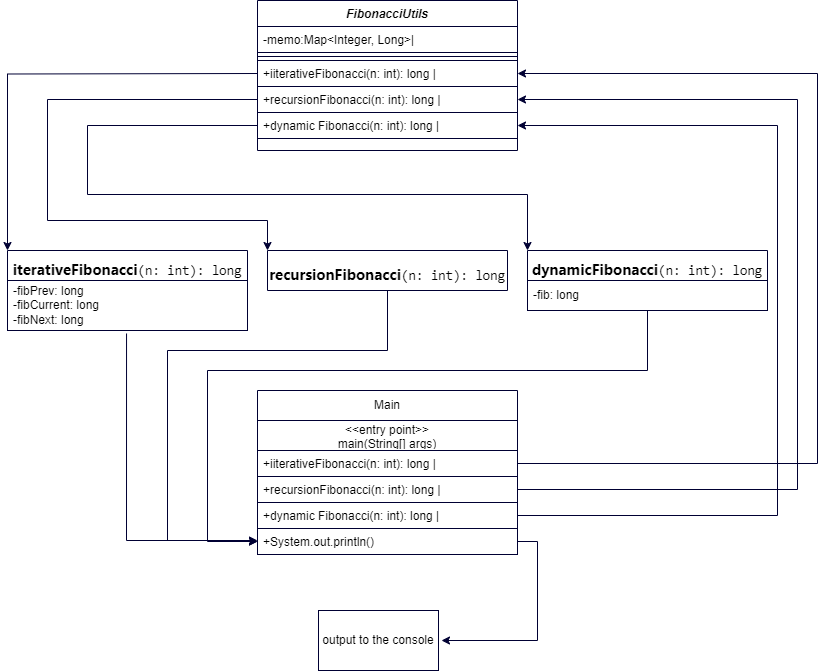

The diagram above was exported from draw.io. Its source (the exported page's mxGraphModel, read from the mxfile embedded in the PNG):
<mxGraphModel dx="1434" dy="758" grid="1" gridSize="10" guides="1" tooltips="1" connect="1" arrows="1" fold="1" page="1" pageScale="1" pageWidth="827" pageHeight="1169" background="#FFFFFF" math="0" shadow="0">
  <root>
    <mxCell id="WIyWlLk6GJQsqaUBKTNV-0" />
    <mxCell id="WIyWlLk6GJQsqaUBKTNV-1" parent="WIyWlLk6GJQsqaUBKTNV-0" />
    <mxCell id="zkfFHV4jXpPFQw0GAbJ--0" value="FibonacciUtils" style="swimlane;fontStyle=3;align=center;verticalAlign=top;childLayout=stackLayout;horizontal=1;startSize=26;horizontalStack=0;resizeParent=1;resizeLast=0;collapsible=1;marginBottom=0;rounded=0;shadow=0;strokeWidth=1;strokeColor=#000033;" parent="WIyWlLk6GJQsqaUBKTNV-1" vertex="1">
      <mxGeometry x="259" y="20" width="260" height="150" as="geometry">
        <mxRectangle x="230" y="140" width="160" height="26" as="alternateBounds" />
      </mxGeometry>
    </mxCell>
    <mxCell id="zkfFHV4jXpPFQw0GAbJ--1" value="-memo:Map&lt;Integer, Long&gt;|" style="text;align=left;verticalAlign=top;spacingLeft=4;spacingRight=4;overflow=hidden;rotatable=0;points=[[0,0.5],[1,0.5]];portConstraint=eastwest;strokeColor=#000033;" parent="zkfFHV4jXpPFQw0GAbJ--0" vertex="1">
      <mxGeometry y="26" width="260" height="26" as="geometry" />
    </mxCell>
    <mxCell id="zkfFHV4jXpPFQw0GAbJ--4" value="" style="line;html=1;strokeWidth=1;align=left;verticalAlign=middle;spacingTop=-1;spacingLeft=3;spacingRight=3;rotatable=0;labelPosition=right;points=[];portConstraint=eastwest;strokeColor=#000033;" parent="zkfFHV4jXpPFQw0GAbJ--0" vertex="1">
      <mxGeometry y="52" width="260" height="8" as="geometry" />
    </mxCell>
    <mxCell id="zkfFHV4jXpPFQw0GAbJ--5" value="+iiterativeFibonacci(n: int): long |&#10;" style="text;align=left;verticalAlign=top;spacingLeft=4;spacingRight=4;overflow=hidden;rotatable=0;points=[[0,0.5],[1,0.5]];portConstraint=eastwest;strokeColor=#000033;" parent="zkfFHV4jXpPFQw0GAbJ--0" vertex="1">
      <mxGeometry y="60" width="260" height="26" as="geometry" />
    </mxCell>
    <mxCell id="TrQnG4-dHyLAw3OXEPei-4" value="+recursionFibonacci(n: int): long |&#10;" style="text;align=left;verticalAlign=top;spacingLeft=4;spacingRight=4;overflow=hidden;rotatable=0;points=[[0,0.5],[1,0.5]];portConstraint=eastwest;strokeColor=#000033;" vertex="1" parent="zkfFHV4jXpPFQw0GAbJ--0">
      <mxGeometry y="86" width="260" height="26" as="geometry" />
    </mxCell>
    <mxCell id="TrQnG4-dHyLAw3OXEPei-5" value="+dynamic Fibonacci(n: int): long |&#10;" style="text;align=left;verticalAlign=top;spacingLeft=4;spacingRight=4;overflow=hidden;rotatable=0;points=[[0,0.5],[1,0.5]];portConstraint=eastwest;strokeColor=#000033;" vertex="1" parent="zkfFHV4jXpPFQw0GAbJ--0">
      <mxGeometry y="112" width="260" height="26" as="geometry" />
    </mxCell>
    <mxCell id="TrQnG4-dHyLAw3OXEPei-9" value="&lt;h3 style=&quot;border: 0px solid rgb(217, 217, 227); box-sizing: border-box; --tw-border-spacing-x: 0; --tw-border-spacing-y: 0; --tw-translate-x: 0; --tw-translate-y: 0; --tw-rotate: 0; --tw-skew-x: 0; --tw-skew-y: 0; --tw-scale-x: 1; --tw-scale-y: 1; --tw-pan-x: ; --tw-pan-y: ; --tw-pinch-zoom: ; --tw-scroll-snap-strictness: proximity; --tw-gradient-from-position: ; --tw-gradient-via-position: ; --tw-gradient-to-position: ; --tw-ordinal: ; --tw-slashed-zero: ; --tw-numeric-figure: ; --tw-numeric-spacing: ; --tw-numeric-fraction: ; --tw-ring-inset: ; --tw-ring-offset-width: 0px; --tw-ring-offset-color: #fff; --tw-ring-color: rgba(69,89,164,.5); --tw-ring-offset-shadow: 0 0 transparent; --tw-ring-shadow: 0 0 transparent; --tw-shadow: 0 0 transparent; --tw-shadow-colored: 0 0 transparent; --tw-blur: ; --tw-brightness: ; --tw-contrast: ; --tw-grayscale: ; --tw-hue-rotate: ; --tw-invert: ; --tw-saturate: ; --tw-sepia: ; --tw-drop-shadow: ; --tw-backdrop-blur: ; --tw-backdrop-brightness: ; --tw-backdrop-contrast: ; --tw-backdrop-grayscale: ; --tw-backdrop-hue-rotate: ; --tw-backdrop-invert: ; --tw-backdrop-opacity: ; --tw-backdrop-saturate: ; --tw-backdrop-sepia: ; font-size: 1.25em; margin: 1rem 0px 0.5rem; line-height: 1.6; color: var(--tw-prose-headings); font-family: Söhne, ui-sans-serif, system-ui, -apple-system, &amp;quot;Segoe UI&amp;quot;, Roboto, Ubuntu, Cantarell, &amp;quot;Noto Sans&amp;quot;, sans-serif, &amp;quot;Helvetica Neue&amp;quot;, Arial, &amp;quot;Apple Color Emoji&amp;quot;, &amp;quot;Segoe UI Emoji&amp;quot;, &amp;quot;Segoe UI Symbol&amp;quot;, &amp;quot;Noto Color Emoji&amp;quot;; text-align: start;&quot;&gt;iterativeFibonacci&lt;span style=&quot;color: inherit; font-family: &amp;quot;Söhne Mono&amp;quot;, Monaco, &amp;quot;Andale Mono&amp;quot;, &amp;quot;Ubuntu Mono&amp;quot;, monospace; font-size: 0.9em; font-weight: normal;&quot;&gt;(n: int): long&lt;/span&gt;&lt;br&gt;&lt;/h3&gt;" style="swimlane;fontStyle=0;childLayout=stackLayout;horizontal=1;startSize=30;horizontalStack=0;resizeParent=1;resizeParentMax=0;resizeLast=0;collapsible=1;marginBottom=0;whiteSpace=wrap;html=1;strokeColor=#000033;" vertex="1" parent="WIyWlLk6GJQsqaUBKTNV-1">
      <mxGeometry x="9" y="270" width="240" height="80" as="geometry" />
    </mxCell>
    <mxCell id="TrQnG4-dHyLAw3OXEPei-10" value="-fibPrev: long&lt;br&gt;-fibCurrent: long&lt;br&gt;-fibNext: long" style="text;strokeColor=#000033;fillColor=none;align=left;verticalAlign=middle;spacingLeft=4;spacingRight=4;overflow=hidden;points=[[0,0.5],[1,0.5]];portConstraint=eastwest;rotatable=0;whiteSpace=wrap;html=1;" vertex="1" parent="TrQnG4-dHyLAw3OXEPei-9">
      <mxGeometry y="30" width="240" height="50" as="geometry" />
    </mxCell>
    <mxCell id="TrQnG4-dHyLAw3OXEPei-35" style="edgeStyle=orthogonalEdgeStyle;rounded=0;orthogonalLoop=1;jettySize=auto;html=1;exitX=0.5;exitY=1;exitDx=0;exitDy=0;strokeColor=#000033;" edge="1" parent="WIyWlLk6GJQsqaUBKTNV-1" source="TrQnG4-dHyLAw3OXEPei-13">
      <mxGeometry relative="1" as="geometry">
        <mxPoint x="259" y="560" as="targetPoint" />
        <Array as="points">
          <mxPoint x="389" y="370" />
          <mxPoint x="169" y="370" />
          <mxPoint x="169" y="560" />
        </Array>
      </mxGeometry>
    </mxCell>
    <mxCell id="TrQnG4-dHyLAw3OXEPei-13" value="&lt;h3 style=&quot;border: 0px solid rgb(217, 217, 227); box-sizing: border-box; --tw-border-spacing-x: 0; --tw-border-spacing-y: 0; --tw-translate-x: 0; --tw-translate-y: 0; --tw-rotate: 0; --tw-skew-x: 0; --tw-skew-y: 0; --tw-scale-x: 1; --tw-scale-y: 1; --tw-pan-x: ; --tw-pan-y: ; --tw-pinch-zoom: ; --tw-scroll-snap-strictness: proximity; --tw-gradient-from-position: ; --tw-gradient-via-position: ; --tw-gradient-to-position: ; --tw-ordinal: ; --tw-slashed-zero: ; --tw-numeric-figure: ; --tw-numeric-spacing: ; --tw-numeric-fraction: ; --tw-ring-inset: ; --tw-ring-offset-width: 0px; --tw-ring-offset-color: #fff; --tw-ring-color: rgba(69,89,164,.5); --tw-ring-offset-shadow: 0 0 transparent; --tw-ring-shadow: 0 0 transparent; --tw-shadow: 0 0 transparent; --tw-shadow-colored: 0 0 transparent; --tw-blur: ; --tw-brightness: ; --tw-contrast: ; --tw-grayscale: ; --tw-hue-rotate: ; --tw-invert: ; --tw-saturate: ; --tw-sepia: ; --tw-drop-shadow: ; --tw-backdrop-blur: ; --tw-backdrop-brightness: ; --tw-backdrop-contrast: ; --tw-backdrop-grayscale: ; --tw-backdrop-hue-rotate: ; --tw-backdrop-invert: ; --tw-backdrop-opacity: ; --tw-backdrop-saturate: ; --tw-backdrop-sepia: ; font-size: 1.25em; margin: 1rem 0px 0.5rem; line-height: 1.6; color: var(--tw-prose-headings); font-family: Söhne, ui-sans-serif, system-ui, -apple-system, &amp;quot;Segoe UI&amp;quot;, Roboto, Ubuntu, Cantarell, &amp;quot;Noto Sans&amp;quot;, sans-serif, &amp;quot;Helvetica Neue&amp;quot;, Arial, &amp;quot;Apple Color Emoji&amp;quot;, &amp;quot;Segoe UI Emoji&amp;quot;, &amp;quot;Segoe UI Symbol&amp;quot;, &amp;quot;Noto Color Emoji&amp;quot;; text-align: start;&quot;&gt;recursionFibonacci&lt;span style=&quot;color: inherit; font-family: &amp;quot;Söhne Mono&amp;quot;, Monaco, &amp;quot;Andale Mono&amp;quot;, &amp;quot;Ubuntu Mono&amp;quot;, monospace; font-size: 0.9em; font-weight: normal;&quot;&gt;(n: int): long&lt;/span&gt;&lt;br&gt;&lt;/h3&gt;" style="swimlane;fontStyle=0;childLayout=stackLayout;horizontal=1;startSize=40;horizontalStack=0;resizeParent=1;resizeParentMax=0;resizeLast=0;collapsible=1;marginBottom=0;whiteSpace=wrap;html=1;strokeColor=#000033;" vertex="1" parent="WIyWlLk6GJQsqaUBKTNV-1">
      <mxGeometry x="269" y="270" width="240" height="40" as="geometry" />
    </mxCell>
    <mxCell id="TrQnG4-dHyLAw3OXEPei-37" style="edgeStyle=orthogonalEdgeStyle;rounded=0;orthogonalLoop=1;jettySize=auto;html=1;exitX=0.5;exitY=1;exitDx=0;exitDy=0;entryX=0;entryY=0.5;entryDx=0;entryDy=0;strokeColor=#000033;" edge="1" parent="WIyWlLk6GJQsqaUBKTNV-1" source="TrQnG4-dHyLAw3OXEPei-15" target="TrQnG4-dHyLAw3OXEPei-33">
      <mxGeometry relative="1" as="geometry">
        <Array as="points">
          <mxPoint x="649" y="390" />
          <mxPoint x="209" y="390" />
          <mxPoint x="209" y="561" />
        </Array>
      </mxGeometry>
    </mxCell>
    <mxCell id="TrQnG4-dHyLAw3OXEPei-15" value="&lt;h3 style=&quot;border: 0px solid rgb(217, 217, 227); box-sizing: border-box; --tw-border-spacing-x: 0; --tw-border-spacing-y: 0; --tw-translate-x: 0; --tw-translate-y: 0; --tw-rotate: 0; --tw-skew-x: 0; --tw-skew-y: 0; --tw-scale-x: 1; --tw-scale-y: 1; --tw-pan-x: ; --tw-pan-y: ; --tw-pinch-zoom: ; --tw-scroll-snap-strictness: proximity; --tw-gradient-from-position: ; --tw-gradient-via-position: ; --tw-gradient-to-position: ; --tw-ordinal: ; --tw-slashed-zero: ; --tw-numeric-figure: ; --tw-numeric-spacing: ; --tw-numeric-fraction: ; --tw-ring-inset: ; --tw-ring-offset-width: 0px; --tw-ring-offset-color: #fff; --tw-ring-color: rgba(69,89,164,.5); --tw-ring-offset-shadow: 0 0 transparent; --tw-ring-shadow: 0 0 transparent; --tw-shadow: 0 0 transparent; --tw-shadow-colored: 0 0 transparent; --tw-blur: ; --tw-brightness: ; --tw-contrast: ; --tw-grayscale: ; --tw-hue-rotate: ; --tw-invert: ; --tw-saturate: ; --tw-sepia: ; --tw-drop-shadow: ; --tw-backdrop-blur: ; --tw-backdrop-brightness: ; --tw-backdrop-contrast: ; --tw-backdrop-grayscale: ; --tw-backdrop-hue-rotate: ; --tw-backdrop-invert: ; --tw-backdrop-opacity: ; --tw-backdrop-saturate: ; --tw-backdrop-sepia: ; font-size: 1.25em; margin: 1rem 0px 0.5rem; line-height: 1.6; color: var(--tw-prose-headings); font-family: Söhne, ui-sans-serif, system-ui, -apple-system, &amp;quot;Segoe UI&amp;quot;, Roboto, Ubuntu, Cantarell, &amp;quot;Noto Sans&amp;quot;, sans-serif, &amp;quot;Helvetica Neue&amp;quot;, Arial, &amp;quot;Apple Color Emoji&amp;quot;, &amp;quot;Segoe UI Emoji&amp;quot;, &amp;quot;Segoe UI Symbol&amp;quot;, &amp;quot;Noto Color Emoji&amp;quot;; text-align: start;&quot;&gt;dynamicFibonacci&lt;span style=&quot;color: inherit; font-family: &amp;quot;Söhne Mono&amp;quot;, Monaco, &amp;quot;Andale Mono&amp;quot;, &amp;quot;Ubuntu Mono&amp;quot;, monospace; font-size: 0.9em; font-weight: normal;&quot;&gt;(n: int): long&lt;/span&gt;&lt;br&gt;&lt;/h3&gt;" style="swimlane;fontStyle=0;childLayout=stackLayout;horizontal=1;startSize=30;horizontalStack=0;resizeParent=1;resizeParentMax=0;resizeLast=0;collapsible=1;marginBottom=0;whiteSpace=wrap;html=1;strokeColor=#000033;" vertex="1" parent="WIyWlLk6GJQsqaUBKTNV-1">
      <mxGeometry x="529" y="270" width="240" height="60" as="geometry" />
    </mxCell>
    <mxCell id="TrQnG4-dHyLAw3OXEPei-16" value="-fib: long" style="text;strokeColor=#000033;fillColor=none;align=left;verticalAlign=middle;spacingLeft=4;spacingRight=4;overflow=hidden;points=[[0,0.5],[1,0.5]];portConstraint=eastwest;rotatable=0;whiteSpace=wrap;html=1;" vertex="1" parent="TrQnG4-dHyLAw3OXEPei-15">
      <mxGeometry y="30" width="240" height="30" as="geometry" />
    </mxCell>
    <mxCell id="TrQnG4-dHyLAw3OXEPei-17" style="edgeStyle=orthogonalEdgeStyle;rounded=0;orthogonalLoop=1;jettySize=auto;html=1;entryX=0;entryY=0;entryDx=0;entryDy=0;strokeColor=#000033;" edge="1" parent="WIyWlLk6GJQsqaUBKTNV-1" target="TrQnG4-dHyLAw3OXEPei-9">
      <mxGeometry relative="1" as="geometry">
        <mxPoint x="259" y="93" as="sourcePoint" />
      </mxGeometry>
    </mxCell>
    <mxCell id="TrQnG4-dHyLAw3OXEPei-18" style="edgeStyle=orthogonalEdgeStyle;rounded=0;orthogonalLoop=1;jettySize=auto;html=1;exitX=0;exitY=0.5;exitDx=0;exitDy=0;entryX=0;entryY=0;entryDx=0;entryDy=0;strokeColor=#000033;" edge="1" parent="WIyWlLk6GJQsqaUBKTNV-1" source="TrQnG4-dHyLAw3OXEPei-4" target="TrQnG4-dHyLAw3OXEPei-13">
      <mxGeometry relative="1" as="geometry">
        <Array as="points">
          <mxPoint x="49" y="119" />
          <mxPoint x="49" y="240" />
          <mxPoint x="269" y="240" />
        </Array>
      </mxGeometry>
    </mxCell>
    <mxCell id="TrQnG4-dHyLAw3OXEPei-19" style="edgeStyle=orthogonalEdgeStyle;rounded=0;orthogonalLoop=1;jettySize=auto;html=1;exitX=0;exitY=0.5;exitDx=0;exitDy=0;entryX=0;entryY=0;entryDx=0;entryDy=0;strokeColor=#000033;" edge="1" parent="WIyWlLk6GJQsqaUBKTNV-1" source="TrQnG4-dHyLAw3OXEPei-5" target="TrQnG4-dHyLAw3OXEPei-15">
      <mxGeometry relative="1" as="geometry">
        <Array as="points">
          <mxPoint x="89" y="145" />
          <mxPoint x="89" y="214" />
          <mxPoint x="529" y="214" />
        </Array>
      </mxGeometry>
    </mxCell>
    <mxCell id="TrQnG4-dHyLAw3OXEPei-20" value="Main" style="swimlane;fontStyle=0;childLayout=stackLayout;horizontal=1;startSize=30;horizontalStack=0;resizeParent=1;resizeParentMax=0;resizeLast=0;collapsible=1;marginBottom=0;whiteSpace=wrap;html=1;strokeColor=#000033;" vertex="1" parent="WIyWlLk6GJQsqaUBKTNV-1">
      <mxGeometry x="259" y="410" width="260" height="164" as="geometry" />
    </mxCell>
    <mxCell id="TrQnG4-dHyLAw3OXEPei-21" value="&amp;lt;&amp;lt;entry point&amp;gt;&amp;gt;&lt;br&gt;&lt;div style=&quot;&quot;&gt;&lt;span style=&quot;background-color: initial;&quot;&gt;main(String[] args)&lt;/span&gt;&lt;/div&gt;" style="text;strokeColor=#000033;fillColor=none;align=center;verticalAlign=middle;spacingLeft=4;spacingRight=4;overflow=hidden;points=[[0,0.5],[1,0.5]];portConstraint=eastwest;rotatable=0;whiteSpace=wrap;html=1;" vertex="1" parent="TrQnG4-dHyLAw3OXEPei-20">
      <mxGeometry y="30" width="260" height="30" as="geometry" />
    </mxCell>
    <mxCell id="TrQnG4-dHyLAw3OXEPei-25" value="+iiterativeFibonacci(n: int): long |&#10;" style="text;align=left;verticalAlign=top;spacingLeft=4;spacingRight=4;overflow=hidden;rotatable=0;points=[[0,0.5],[1,0.5]];portConstraint=eastwest;strokeColor=#000033;" vertex="1" parent="TrQnG4-dHyLAw3OXEPei-20">
      <mxGeometry y="60" width="260" height="26" as="geometry" />
    </mxCell>
    <mxCell id="TrQnG4-dHyLAw3OXEPei-26" value="+recursionFibonacci(n: int): long |&#10;" style="text;align=left;verticalAlign=top;spacingLeft=4;spacingRight=4;overflow=hidden;rotatable=0;points=[[0,0.5],[1,0.5]];portConstraint=eastwest;strokeColor=#000033;" vertex="1" parent="TrQnG4-dHyLAw3OXEPei-20">
      <mxGeometry y="86" width="260" height="26" as="geometry" />
    </mxCell>
    <mxCell id="TrQnG4-dHyLAw3OXEPei-27" value="+dynamic Fibonacci(n: int): long |&#10;" style="text;align=left;verticalAlign=top;spacingLeft=4;spacingRight=4;overflow=hidden;rotatable=0;points=[[0,0.5],[1,0.5]];portConstraint=eastwest;strokeColor=#000033;" vertex="1" parent="TrQnG4-dHyLAw3OXEPei-20">
      <mxGeometry y="112" width="260" height="26" as="geometry" />
    </mxCell>
    <mxCell id="TrQnG4-dHyLAw3OXEPei-33" value="+System.out.println()" style="text;align=left;verticalAlign=top;spacingLeft=4;spacingRight=4;overflow=hidden;rotatable=0;points=[[0,0.5],[1,0.5]];portConstraint=eastwest;strokeColor=#000033;" vertex="1" parent="TrQnG4-dHyLAw3OXEPei-20">
      <mxGeometry y="138" width="260" height="26" as="geometry" />
    </mxCell>
    <mxCell id="TrQnG4-dHyLAw3OXEPei-28" style="edgeStyle=orthogonalEdgeStyle;rounded=0;orthogonalLoop=1;jettySize=auto;html=1;exitX=1;exitY=0.5;exitDx=0;exitDy=0;entryX=1;entryY=0.5;entryDx=0;entryDy=0;strokeColor=#000033;" edge="1" parent="WIyWlLk6GJQsqaUBKTNV-1" source="TrQnG4-dHyLAw3OXEPei-27" target="TrQnG4-dHyLAw3OXEPei-5">
      <mxGeometry relative="1" as="geometry">
        <Array as="points">
          <mxPoint x="779" y="535" />
          <mxPoint x="779" y="145" />
        </Array>
      </mxGeometry>
    </mxCell>
    <mxCell id="TrQnG4-dHyLAw3OXEPei-30" style="edgeStyle=orthogonalEdgeStyle;rounded=0;orthogonalLoop=1;jettySize=auto;html=1;exitX=1;exitY=0.5;exitDx=0;exitDy=0;strokeColor=#000033;" edge="1" parent="WIyWlLk6GJQsqaUBKTNV-1" source="TrQnG4-dHyLAw3OXEPei-26" target="TrQnG4-dHyLAw3OXEPei-4">
      <mxGeometry relative="1" as="geometry">
        <Array as="points">
          <mxPoint x="799" y="509" />
          <mxPoint x="799" y="119" />
        </Array>
      </mxGeometry>
    </mxCell>
    <mxCell id="TrQnG4-dHyLAw3OXEPei-31" style="edgeStyle=orthogonalEdgeStyle;rounded=0;orthogonalLoop=1;jettySize=auto;html=1;exitX=1;exitY=0.5;exitDx=0;exitDy=0;entryX=1;entryY=0.5;entryDx=0;entryDy=0;strokeColor=#000033;" edge="1" parent="WIyWlLk6GJQsqaUBKTNV-1" source="TrQnG4-dHyLAw3OXEPei-25" target="zkfFHV4jXpPFQw0GAbJ--5">
      <mxGeometry relative="1" as="geometry">
        <Array as="points">
          <mxPoint x="819" y="483" />
          <mxPoint x="819" y="93" />
        </Array>
      </mxGeometry>
    </mxCell>
    <mxCell id="TrQnG4-dHyLAw3OXEPei-34" style="edgeStyle=orthogonalEdgeStyle;rounded=0;orthogonalLoop=1;jettySize=auto;html=1;exitX=0.496;exitY=1.06;exitDx=0;exitDy=0;entryX=0;entryY=0.5;entryDx=0;entryDy=0;exitPerimeter=0;strokeColor=#000033;" edge="1" parent="WIyWlLk6GJQsqaUBKTNV-1" source="TrQnG4-dHyLAw3OXEPei-10" target="TrQnG4-dHyLAw3OXEPei-33">
      <mxGeometry relative="1" as="geometry">
        <Array as="points">
          <mxPoint x="128" y="560" />
          <mxPoint x="239" y="560" />
          <mxPoint x="239" y="561" />
        </Array>
      </mxGeometry>
    </mxCell>
    <mxCell id="TrQnG4-dHyLAw3OXEPei-38" value="output to the console" style="rounded=0;whiteSpace=wrap;html=1;strokeColor=#000033;" vertex="1" parent="WIyWlLk6GJQsqaUBKTNV-1">
      <mxGeometry x="320" y="630" width="120" height="60" as="geometry" />
    </mxCell>
    <mxCell id="TrQnG4-dHyLAw3OXEPei-39" style="edgeStyle=orthogonalEdgeStyle;rounded=0;orthogonalLoop=1;jettySize=auto;html=1;exitX=1;exitY=0.5;exitDx=0;exitDy=0;entryX=1;entryY=0.5;entryDx=0;entryDy=0;strokeColor=#000033;" edge="1" parent="WIyWlLk6GJQsqaUBKTNV-1" source="TrQnG4-dHyLAw3OXEPei-33">
      <mxGeometry relative="1" as="geometry">
        <mxPoint x="443" y="660" as="targetPoint" />
        <Array as="points">
          <mxPoint x="539" y="561" />
          <mxPoint x="539" y="660" />
        </Array>
      </mxGeometry>
    </mxCell>
  </root>
</mxGraphModel>